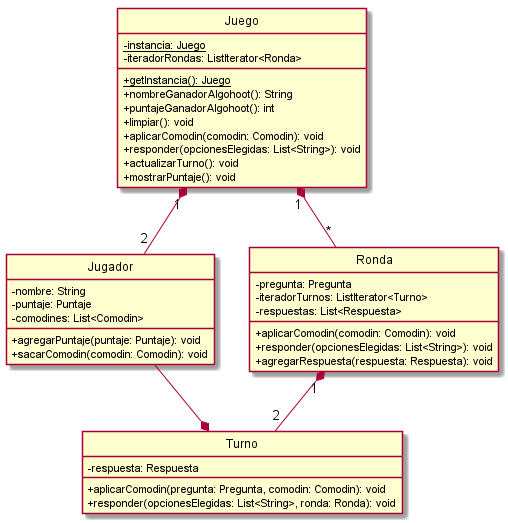

The diagram above was rendered by PlantUML. Its source (embedded in the PNG):
@startuml
hide circle
skinparam classAttributeIconSize 0


Class Juego{
    -{static} instancia: Juego
    -iteradorRondas: ListIterator<Ronda>
    +{static}getInstancia(): Juego
    +nombreGanadorAlgohoot(): String
    +puntajeGanadorAlgohoot(): int
    +limpiar(): void
    +aplicarComodin(comodin: Comodin): void
    +responder(opcionesElegidas: List<String>): void
    +actualizarTurno(): void
    +mostrarPuntaje(): void
}

Class Ronda{
    -pregunta: Pregunta
    -iteradorTurnos: ListIterator<Turno>
    -respuestas: List<Respuesta>
    +aplicarComodin(comodin: Comodin): void
    +responder(opcionesElegidas: List<String>): void
    +agregarRespuesta(respuesta: Respuesta): void
}

Class Turno{
    -respuesta: Respuesta
    +aplicarComodin(pregunta: Pregunta, comodin: Comodin): void
    +responder(opcionesElegidas: List<String>, ronda: Ronda): void
}

Class Jugador{
    -nombre: String
    -puntaje: Puntaje
    -comodines: List<Comodin>
    +agregarPuntaje(puntaje: Puntaje): void
    +sacarComodin(comodin: Comodin): void
}

Juego "1" *-- "*" Ronda
Juego "1" *-- "2" Jugador
Ronda "1" *-- "2" Turno
Turno *-up- Jugador

@enduml